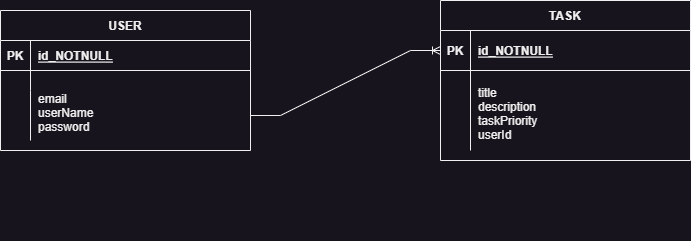

The diagram above was exported from draw.io. Its source (the exported page's mxGraphModel, read from the mxfile embedded in the PNG):
<mxGraphModel dx="1034" dy="511" grid="1" gridSize="10" guides="1" tooltips="1" connect="1" arrows="1" fold="1" page="1" pageScale="1" pageWidth="850" pageHeight="1100" math="0" shadow="0" extFonts="Permanent Marker^https://fonts.googleapis.com/css?family=Permanent+Marker">
  <root>
    <mxCell id="0" />
    <mxCell id="1" parent="0" />
    <mxCell id="M6Wz0hLZqn9cNojIqB7N-14" value="" style="edgeStyle=entityRelationEdgeStyle;fontSize=12;html=1;endArrow=ERoneToMany;rounded=0;exitX=1;exitY=0.5;exitDx=0;exitDy=0;entryX=0;entryY=0.5;entryDx=0;entryDy=0;" parent="1" source="C-vyLk0tnHw3VtMMgP7b-9" target="C-vyLk0tnHw3VtMMgP7b-24" edge="1">
      <mxGeometry width="100" height="100" relative="1" as="geometry">
        <mxPoint x="310" y="240" as="sourcePoint" />
        <mxPoint x="400" y="150" as="targetPoint" />
      </mxGeometry>
    </mxCell>
    <mxCell id="C-vyLk0tnHw3VtMMgP7b-2" value="USER" style="shape=table;startSize=30;container=1;collapsible=1;childLayout=tableLayout;fixedRows=1;rowLines=0;fontStyle=1;align=center;resizeLast=1;" parent="1" vertex="1">
      <mxGeometry x="120" y="110" width="250" height="140" as="geometry" />
    </mxCell>
    <mxCell id="C-vyLk0tnHw3VtMMgP7b-3" value="" style="shape=partialRectangle;collapsible=0;dropTarget=0;pointerEvents=0;fillColor=none;points=[[0,0.5],[1,0.5]];portConstraint=eastwest;top=0;left=0;right=0;bottom=1;" parent="C-vyLk0tnHw3VtMMgP7b-2" vertex="1">
      <mxGeometry y="30" width="250" height="30" as="geometry" />
    </mxCell>
    <mxCell id="C-vyLk0tnHw3VtMMgP7b-4" value="PK" style="shape=partialRectangle;overflow=hidden;connectable=0;fillColor=none;top=0;left=0;bottom=0;right=0;fontStyle=1;" parent="C-vyLk0tnHw3VtMMgP7b-3" vertex="1">
      <mxGeometry width="30" height="30" as="geometry">
        <mxRectangle width="30" height="30" as="alternateBounds" />
      </mxGeometry>
    </mxCell>
    <mxCell id="C-vyLk0tnHw3VtMMgP7b-5" value="id_NOTNULL" style="shape=partialRectangle;overflow=hidden;connectable=0;fillColor=none;top=0;left=0;bottom=0;right=0;align=left;spacingLeft=6;fontStyle=5;" parent="C-vyLk0tnHw3VtMMgP7b-3" vertex="1">
      <mxGeometry x="30" width="220" height="30" as="geometry">
        <mxRectangle width="220" height="30" as="alternateBounds" />
      </mxGeometry>
    </mxCell>
    <mxCell id="C-vyLk0tnHw3VtMMgP7b-6" value="" style="shape=partialRectangle;collapsible=0;dropTarget=0;pointerEvents=0;fillColor=none;points=[[0,0.5],[1,0.5]];portConstraint=eastwest;top=0;left=0;right=0;bottom=0;" parent="C-vyLk0tnHw3VtMMgP7b-2" vertex="1">
      <mxGeometry y="60" width="250" height="20" as="geometry" />
    </mxCell>
    <mxCell id="C-vyLk0tnHw3VtMMgP7b-7" value="" style="shape=partialRectangle;overflow=hidden;connectable=0;fillColor=none;top=0;left=0;bottom=0;right=0;" parent="C-vyLk0tnHw3VtMMgP7b-6" vertex="1">
      <mxGeometry width="30" height="20" as="geometry">
        <mxRectangle width="30" height="20" as="alternateBounds" />
      </mxGeometry>
    </mxCell>
    <mxCell id="C-vyLk0tnHw3VtMMgP7b-8" value="" style="shape=partialRectangle;overflow=hidden;connectable=0;fillColor=none;top=0;left=0;bottom=0;right=0;align=left;spacingLeft=6;" parent="C-vyLk0tnHw3VtMMgP7b-6" vertex="1">
      <mxGeometry x="30" width="220" height="20" as="geometry">
        <mxRectangle width="220" height="20" as="alternateBounds" />
      </mxGeometry>
    </mxCell>
    <mxCell id="C-vyLk0tnHw3VtMMgP7b-9" value="" style="shape=partialRectangle;collapsible=0;dropTarget=0;pointerEvents=0;fillColor=none;points=[[0,0.5],[1,0.5]];portConstraint=eastwest;top=0;left=0;right=0;bottom=0;" parent="C-vyLk0tnHw3VtMMgP7b-2" vertex="1">
      <mxGeometry y="80" width="250" height="50" as="geometry" />
    </mxCell>
    <mxCell id="C-vyLk0tnHw3VtMMgP7b-10" value="" style="shape=partialRectangle;overflow=hidden;connectable=0;fillColor=none;top=0;left=0;bottom=0;right=0;" parent="C-vyLk0tnHw3VtMMgP7b-9" vertex="1">
      <mxGeometry width="30" height="50" as="geometry">
        <mxRectangle width="30" height="50" as="alternateBounds" />
      </mxGeometry>
    </mxCell>
    <mxCell id="C-vyLk0tnHw3VtMMgP7b-11" value="email&#10;userName&#10;password&#10;&#10;&#10;" style="shape=partialRectangle;overflow=hidden;connectable=0;fillColor=none;top=0;left=0;bottom=0;right=0;align=left;spacingLeft=6;" parent="C-vyLk0tnHw3VtMMgP7b-9" vertex="1">
      <mxGeometry x="30" width="220" height="50" as="geometry">
        <mxRectangle width="220" height="50" as="alternateBounds" />
      </mxGeometry>
    </mxCell>
    <mxCell id="M6Wz0hLZqn9cNojIqB7N-15" value="&lt;br class=&quot;Apple-interchange-newline&quot;&gt;" style="text;whiteSpace=wrap;html=1;" parent="1" vertex="1">
      <mxGeometry x="440" y="300" width="30" height="40" as="geometry" />
    </mxCell>
    <mxCell id="C-vyLk0tnHw3VtMMgP7b-23" value="TASK" style="shape=table;startSize=30;container=1;collapsible=1;childLayout=tableLayout;fixedRows=1;rowLines=0;fontStyle=1;align=center;resizeLast=1;" parent="1" vertex="1">
      <mxGeometry x="560" y="100" width="250" height="160" as="geometry" />
    </mxCell>
    <mxCell id="C-vyLk0tnHw3VtMMgP7b-24" value="" style="shape=partialRectangle;collapsible=0;dropTarget=0;pointerEvents=0;fillColor=none;points=[[0,0.5],[1,0.5]];portConstraint=eastwest;top=0;left=0;right=0;bottom=1;" parent="C-vyLk0tnHw3VtMMgP7b-23" vertex="1">
      <mxGeometry y="30" width="250" height="40" as="geometry" />
    </mxCell>
    <mxCell id="C-vyLk0tnHw3VtMMgP7b-25" value="PK" style="shape=partialRectangle;overflow=hidden;connectable=0;fillColor=none;top=0;left=0;bottom=0;right=0;fontStyle=1;" parent="C-vyLk0tnHw3VtMMgP7b-24" vertex="1">
      <mxGeometry width="30" height="40" as="geometry">
        <mxRectangle width="30" height="40" as="alternateBounds" />
      </mxGeometry>
    </mxCell>
    <mxCell id="C-vyLk0tnHw3VtMMgP7b-26" value="id_NOTNULL" style="shape=partialRectangle;overflow=hidden;connectable=0;fillColor=none;top=0;left=0;bottom=0;right=0;align=left;spacingLeft=6;fontStyle=5;" parent="C-vyLk0tnHw3VtMMgP7b-24" vertex="1">
      <mxGeometry x="30" width="220" height="40" as="geometry">
        <mxRectangle width="220" height="40" as="alternateBounds" />
      </mxGeometry>
    </mxCell>
    <mxCell id="C-vyLk0tnHw3VtMMgP7b-27" value="" style="shape=partialRectangle;collapsible=0;dropTarget=0;pointerEvents=0;fillColor=none;points=[[0,0.5],[1,0.5]];portConstraint=eastwest;top=0;left=0;right=0;bottom=0;" parent="C-vyLk0tnHw3VtMMgP7b-23" vertex="1">
      <mxGeometry y="70" width="250" height="80" as="geometry" />
    </mxCell>
    <mxCell id="C-vyLk0tnHw3VtMMgP7b-28" value="" style="shape=partialRectangle;overflow=hidden;connectable=0;fillColor=none;top=0;left=0;bottom=0;right=0;" parent="C-vyLk0tnHw3VtMMgP7b-27" vertex="1">
      <mxGeometry width="30" height="80" as="geometry">
        <mxRectangle width="30" height="80" as="alternateBounds" />
      </mxGeometry>
    </mxCell>
    <mxCell id="C-vyLk0tnHw3VtMMgP7b-29" value="&#10;title&#10;description&#10;taskPriority&#10;userId&#10;&#10;&#10;" style="shape=partialRectangle;overflow=hidden;connectable=0;fillColor=none;top=0;left=0;bottom=0;right=0;align=left;spacingLeft=6;" parent="C-vyLk0tnHw3VtMMgP7b-27" vertex="1">
      <mxGeometry x="30" width="220" height="80" as="geometry">
        <mxRectangle width="220" height="80" as="alternateBounds" />
      </mxGeometry>
    </mxCell>
  </root>
</mxGraphModel>